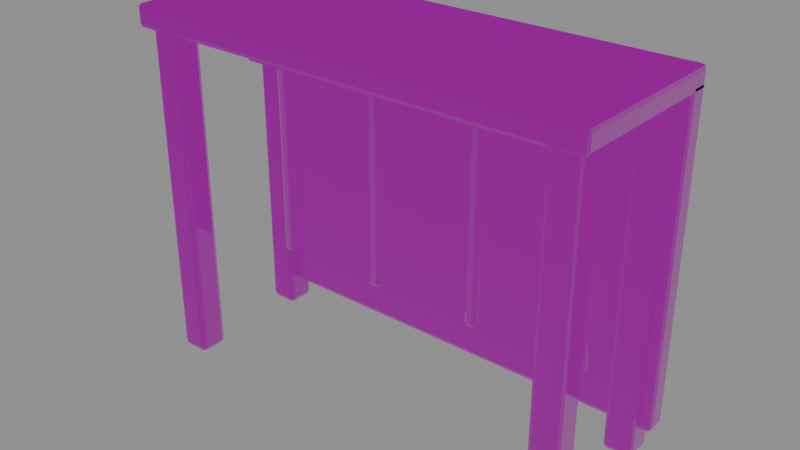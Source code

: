 # Source: rack.blend  (saved by Blender 5.0.119; exported with 4.5.12 LTS)
import bpy
from mathutils import Matrix  # noqa: F401  (used for matrix-valued properties, if any)

bpy.ops.wm.read_factory_settings(use_empty=True)
scene = bpy.context.scene
scene.name = 'Scene'

# ---- images (referenced by path relative to the original .blend; pixels are not part of the script)
import os
ASSET_DIR = os.environ.get("B2B_ASSET_DIR", "")  # directory of the original .blend (textures are referenced by path, not embedded)
HERE = os.path.dirname(os.path.abspath(__file__))  # packed textures are extracted next to this script under _unpacked/

def load_image(name, relpath, width, height, colorspace="sRGB"):
    """Load a texture the original file referenced (path relative to the .blend, or extracted next to this script)."""
    p = next((c for c in (os.path.join(HERE, relpath), os.path.join(ASSET_DIR, relpath)) if relpath and os.path.exists(c)), "")
    if p:
        img = bpy.data.images.load(p, check_existing=True)
        img.name = name
    else:  # same state as the original file: an image datablock whose file is absent (Cycles renders it pink)
        img = bpy.data.images.new(name, width, height)
        img.source = "FILE"
        img.filepath = "//" + (relpath or name)
    img.colorspace_settings.name = colorspace
    return img
img_iron_basecolor_png = load_image('iron_baseColor.png', 'iron_baseColor.png', 1024, 1024, 'sRGB')
img_iron_orm_png = load_image('iron_orm.png', 'iron_orm.png', 1024, 1024, 'Non-Color')
img_iron_normal_png = load_image('iron_normal.png', 'iron_normal.png', 1024, 1024, 'Non-Color')
img_timber_basecolor_png = load_image('timber_baseColor.png', 'timber_baseColor.png', 1024, 1024, 'sRGB')
img_timber_orm_png = load_image('timber_orm.png', 'timber_orm.png', 1024, 1024, 'Non-Color')
img_timber_normal_png = load_image('timber_normal.png', 'timber_normal.png', 1024, 1024, 'Non-Color')

# ---- materials (node trees are filled in below, after node groups)
mat_riftspire_iron = bpy.data.materials.new('riftspire_iron')
mat_riftspire_timber = bpy.data.materials.new('riftspire_timber')

# ---- material node trees
mat_riftspire_iron.use_nodes = True; mat_riftspire_iron.node_tree.nodes.clear()
_N = mat_riftspire_iron.node_tree.nodes; _L = mat_riftspire_iron.node_tree.links
n0 = _N.new('ShaderNodeBsdfPrincipled'); n0.name = 'Principled BSDF'; n0.location = (-200, 100)
n1 = _N.new('ShaderNodeOutputMaterial'); n1.name = 'Material Output'; n1.location = (200, 100)
n2 = _N.new('ShaderNodeTexImage'); n2.name = 'Image Texture'; n2.location = (0, 0)
n2.image = img_iron_basecolor_png
n3 = _N.new('ShaderNodeTexImage'); n3.name = 'Image Texture.001'; n3.location = (0, 0)
n3.image = img_iron_orm_png
n4 = _N.new('ShaderNodeSeparateColor'); n4.name = 'Separate Color'; n4.location = (0, 0)
n5 = _N.new('ShaderNodeTexImage'); n5.name = 'Image Texture.002'; n5.location = (0, 0)
n5.image = img_iron_normal_png
n6 = _N.new('ShaderNodeNormalMap'); n6.name = 'Normal Map'; n6.location = (0, 0)
_L.new(n0.outputs[0], n1.inputs[0])
_L.new(n2.outputs[0], n0.inputs[0])
_L.new(n3.outputs[0], n4.inputs[0])
_L.new(n4.outputs[1], n0.inputs[2])
_L.new(n4.outputs[2], n0.inputs[1])
_L.new(n5.outputs[0], n6.inputs[1])
_L.new(n6.outputs[0], n0.inputs[5])
n1.is_active_output = True
mat_riftspire_timber.use_nodes = True; mat_riftspire_timber.node_tree.nodes.clear()
_N = mat_riftspire_timber.node_tree.nodes; _L = mat_riftspire_timber.node_tree.links
n0 = _N.new('ShaderNodeBsdfPrincipled'); n0.name = 'Principled BSDF'; n0.location = (-200, 100)
n1 = _N.new('ShaderNodeOutputMaterial'); n1.name = 'Material Output'; n1.location = (200, 100)
n2 = _N.new('ShaderNodeTexImage'); n2.name = 'Image Texture'; n2.location = (0, 0)
n2.image = img_timber_basecolor_png
n3 = _N.new('ShaderNodeTexImage'); n3.name = 'Image Texture.001'; n3.location = (0, 0)
n3.image = img_timber_orm_png
n4 = _N.new('ShaderNodeSeparateColor'); n4.name = 'Separate Color'; n4.location = (0, 0)
n5 = _N.new('ShaderNodeTexImage'); n5.name = 'Image Texture.002'; n5.location = (0, 0)
n5.image = img_timber_normal_png
n6 = _N.new('ShaderNodeNormalMap'); n6.name = 'Normal Map'; n6.location = (0, 0)
_L.new(n0.outputs[0], n1.inputs[0])
_L.new(n2.outputs[0], n0.inputs[0])
_L.new(n3.outputs[0], n4.inputs[0])
_L.new(n4.outputs[1], n0.inputs[2])
_L.new(n4.outputs[2], n0.inputs[1])
_L.new(n5.outputs[0], n6.inputs[1])
_L.new(n6.outputs[0], n0.inputs[5])
n1.is_active_output = True

# ---- meshes
me_framed_furniture_leg_014 = bpy.data.meshes.new('framed_furniture_leg.014')
me_framed_furniture_leg_014.from_pydata([(-1.925, -0.675, 0.0), (-1.675, -0.675, 0.0), (-1.675, -0.425, 0.0), (-1.925, -0.425, 0.0), (-1.925, -0.675, 3.0), (-1.675, -0.675, 3.0), (-1.675, -0.425, 3.0), (-1.925, -0.425, 3.0)], [], [(3, 2, 1, 0), (0, 1, 5, 4), (1, 2, 6, 5), (2, 3, 7, 6), (3, 0, 4, 7), (4, 5, 6, 7)])
_uv = me_framed_furniture_leg_014.uv_layers.new(name='UVMap')
_uv.uv.foreach_set('vector', [-0.4812, -0.1063, -0.4187, -0.1063, -0.4187, -0.1688, -0.4812, -0.1688, -0.4812, 0.0, -0.4187, 0.0, -0.4187, 0.75, -0.4812, 0.75, -0.1688, 0.0, -0.1063, 0.0, -0.1063, 0.75, -0.1688, 0.75, -0.4187, 0.0, -0.4812, 0.0, -0.4812, 0.75, -0.4187, 0.75, -0.1063, 0.0, -0.1688, 0.0, -0.1688, 0.75, -0.1063, 0.75, -0.4812, -0.1688, -0.4187, -0.1688, -0.4187, -0.1063, -0.4812, -0.1063])
me_framed_furniture_leg_014.materials.append(mat_riftspire_iron)
me_framed_furniture_leg_014.update()
me_framed_furniture_leg_015 = bpy.data.meshes.new('framed_furniture_leg.015')
me_framed_furniture_leg_015.from_pydata([(-1.925, 0.425, 0.0), (-1.675, 0.425, 0.0), (-1.675, 0.675, 0.0), (-1.925, 0.675, 0.0), (-1.925, 0.425, 3.0), (-1.675, 0.425, 3.0), (-1.675, 0.675, 3.0), (-1.925, 0.675, 3.0)], [], [(3, 2, 1, 0), (0, 1, 5, 4), (1, 2, 6, 5), (2, 3, 7, 6), (3, 0, 4, 7), (4, 5, 6, 7)])
_uv = me_framed_furniture_leg_015.uv_layers.new(name='UVMap')
_uv.uv.foreach_set('vector', [-0.4812, 0.1688, -0.4187, 0.1688, -0.4187, 0.1063, -0.4812, 0.1063, -0.4812, 0.0, -0.4187, 0.0, -0.4187, 0.75, -0.4812, 0.75, 0.1063, 0.0, 0.1688, 0.0, 0.1688, 0.75, 0.1063, 0.75, -0.4187, 0.0, -0.4812, 0.0, -0.4812, 0.75, -0.4187, 0.75, 0.1688, 0.0, 0.1063, 0.0, 0.1063, 0.75, 0.1688, 0.75, -0.4812, 0.1063, -0.4187, 0.1063, -0.4187, 0.1688, -0.4812, 0.1688])
me_framed_furniture_leg_015.materials.append(mat_riftspire_iron)
me_framed_furniture_leg_015.update()
me_framed_furniture_leg_016 = bpy.data.meshes.new('framed_furniture_leg.016')
me_framed_furniture_leg_016.from_pydata([(1.675, -0.675, 0.0), (1.925, -0.675, 0.0), (1.925, -0.425, 0.0), (1.675, -0.425, 0.0), (1.675, -0.675, 3.0), (1.925, -0.675, 3.0), (1.925, -0.425, 3.0), (1.675, -0.425, 3.0)], [], [(3, 2, 1, 0), (0, 1, 5, 4), (1, 2, 6, 5), (2, 3, 7, 6), (3, 0, 4, 7), (4, 5, 6, 7)])
_uv = me_framed_furniture_leg_016.uv_layers.new(name='UVMap')
_uv.uv.foreach_set('vector', [0.4187, -0.1063, 0.4812, -0.1063, 0.4812, -0.1688, 0.4187, -0.1688, 0.4187, 0.0, 0.4812, 0.0, 0.4812, 0.75, 0.4187, 0.75, -0.1688, 0.0, -0.1063, 0.0, -0.1063, 0.75, -0.1688, 0.75, 0.4812, 0.0, 0.4187, 0.0, 0.4187, 0.75, 0.4812, 0.75, -0.1063, 0.0, -0.1688, 0.0, -0.1688, 0.75, -0.1063, 0.75, 0.4187, -0.1688, 0.4812, -0.1688, 0.4812, -0.1063, 0.4187, -0.1063])
me_framed_furniture_leg_016.materials.append(mat_riftspire_iron)
me_framed_furniture_leg_016.update()
me_framed_furniture_leg_017 = bpy.data.meshes.new('framed_furniture_leg.017')
me_framed_furniture_leg_017.from_pydata([(1.675, 0.425, 0.0), (1.925, 0.425, 0.0), (1.925, 0.675, 0.0), (1.675, 0.675, 0.0), (1.675, 0.425, 3.0), (1.925, 0.425, 3.0), (1.925, 0.675, 3.0), (1.675, 0.675, 3.0)], [], [(3, 2, 1, 0), (0, 1, 5, 4), (1, 2, 6, 5), (2, 3, 7, 6), (3, 0, 4, 7), (4, 5, 6, 7)])
_uv = me_framed_furniture_leg_017.uv_layers.new(name='UVMap')
_uv.uv.foreach_set('vector', [0.4187, 0.1688, 0.4812, 0.1688, 0.4812, 0.1063, 0.4187, 0.1063, 0.4187, 0.0, 0.4812, 0.0, 0.4812, 0.75, 0.4187, 0.75, 0.1063, 0.0, 0.1688, 0.0, 0.1688, 0.75, 0.1063, 0.75, 0.4812, 0.0, 0.4187, 0.0, 0.4187, 0.75, 0.4812, 0.75, 0.1688, 0.0, 0.1063, 0.0, 0.1063, 0.75, 0.1688, 0.75, 0.4187, 0.1063, 0.4812, 0.1063, 0.4812, 0.1688, 0.4187, 0.1688])
me_framed_furniture_leg_017.materials.append(mat_riftspire_iron)
me_framed_furniture_leg_017.update()
me_planked_surface_005 = bpy.data.meshes.new('planked_surface.005')
me_planked_surface_005.from_pydata([(-2.0, -0.75, 2.9), (2.0, -0.75, 2.9), (2.0, 0.75, 2.9), (-2.0, 0.75, 2.9), (-2.0, -0.75, 3.1), (2.0, -0.75, 3.1), (2.0, 0.75, 3.1), (-2.0, 0.75, 3.1)], [], [(3, 2, 1, 0), (0, 1, 5, 4), (1, 2, 6, 5), (2, 3, 7, 6), (3, 0, 4, 7), (4, 5, 6, 7)])
_uv = me_planked_surface_005.uv_layers.new(name='UVMap')
_uv.uv.foreach_set('vector', [-0.5, 0.1875, 0.5, 0.1875, 0.5, -0.1875, -0.5, -0.1875, -0.5, 0.725, 0.5, 0.725, 0.5, 0.775, -0.5, 0.775, -0.1875, 0.725, 0.1875, 0.725, 0.1875, 0.775, -0.1875, 0.775, 0.5, 0.725, -0.5, 0.725, -0.5, 0.775, 0.5, 0.775, 0.1875, 0.725, -0.1875, 0.725, -0.1875, 0.775, 0.1875, 0.775, -0.5, -0.1875, 0.5, -0.1875, 0.5, 0.1875, -0.5, 0.1875])
me_planked_surface_005.materials.append(mat_riftspire_timber)
me_planked_surface_005.update()
me_tool_rack_back = bpy.data.meshes.new('tool_rack_back')
me_tool_rack_back.from_pydata([(-2.0, 0.55, 0.2), (2.0, 0.55, 0.2), (2.0, 0.75, 0.2), (-2.0, 0.75, 0.2), (-2.0, 0.55, 3.0), (2.0, 0.55, 3.0), (2.0, 0.75, 3.0), (-2.0, 0.75, 3.0)], [], [(3, 2, 1, 0), (0, 1, 5, 4), (1, 2, 6, 5), (2, 3, 7, 6), (3, 0, 4, 7), (4, 5, 6, 7)])
_uv = me_tool_rack_back.uv_layers.new(name='UVMap')
_uv.uv.foreach_set('vector', [-0.5, 0.1875, 0.5, 0.1875, 0.5, 0.1375, -0.5, 0.1375, -0.5, 0.05, 0.5, 0.05, 0.5, 0.75, -0.5, 0.75, 0.1375, 0.05, 0.1875, 0.05, 0.1875, 0.75, 0.1375, 0.75, 0.5, 0.05, -0.5, 0.05, -0.5, 0.75, 0.5, 0.75, 0.1875, 0.05, 0.1375, 0.05, 0.1375, 0.75, 0.1875, 0.75, -0.5, 0.1375, 0.5, 0.1375, 0.5, 0.1875, -0.5, 0.1875])
me_tool_rack_back.materials.append(mat_riftspire_timber)
me_tool_rack_back.update()
me_hanging_tool_haft = bpy.data.meshes.new('hanging_tool_haft')
me_hanging_tool_haft.from_pydata([(-0.05, -0.05, -1.0), (0.05, -0.05, -1.0), (0.05, 0.05, -1.0), (-0.05, 0.05, -1.0), (-0.05, -0.05, 1.0), (0.05, -0.05, 1.0), (0.05, 0.05, 1.0), (-0.05, 0.05, 1.0)], [], [(3, 2, 1, 0), (0, 1, 5, 4), (1, 2, 6, 5), (2, 3, 7, 6), (3, 0, 4, 7), (4, 5, 6, 7)])
_uv = me_hanging_tool_haft.uv_layers.new(name='UVMap')
_uv.uv.foreach_set('vector', [-0.0125, 0.0125, 0.0125, 0.0125, 0.0125, -0.0125, -0.0125, -0.0125, -0.0125, -0.25, 0.0125, -0.25, 0.0125, 0.25, -0.0125, 0.25, -0.0125, -0.25, 0.0125, -0.25, 0.0125, 0.25, -0.0125, 0.25, 0.0125, -0.25, -0.0125, -0.25, -0.0125, 0.25, 0.0125, 0.25, 0.0125, -0.25, -0.0125, -0.25, -0.0125, 0.25, 0.0125, 0.25, -0.0125, -0.0125, 0.0125, -0.0125, 0.0125, 0.0125, -0.0125, 0.0125])
me_hanging_tool_haft.materials.append(mat_riftspire_timber)
me_hanging_tool_haft.update()
me_hammer_head = bpy.data.meshes.new('hammer_head')
me_hammer_head.from_pydata([(-1.775, 0.125, 2.45), (-1.225, 0.125, 2.45), (-1.225, 0.475, 2.45), (-1.775, 0.475, 2.45), (-1.775, 0.125, 2.75), (-1.225, 0.125, 2.75), (-1.225, 0.475, 2.75), (-1.775, 0.475, 2.75)], [], [(3, 2, 1, 0), (0, 1, 5, 4), (1, 2, 6, 5), (2, 3, 7, 6), (3, 0, 4, 7), (4, 5, 6, 7)])
_uv = me_hammer_head.uv_layers.new(name='UVMap')
_uv.uv.foreach_set('vector', [-0.4437, 0.1187, -0.3063, 0.1187, -0.3063, 0.03125, -0.4437, 0.03125, -0.4437, 0.6125, -0.3063, 0.6125, -0.3063, 0.6875, -0.4437, 0.6875, 0.03125, 0.6125, 0.1187, 0.6125, 0.1187, 0.6875, 0.03125, 0.6875, -0.3063, 0.6125, -0.4437, 0.6125, -0.4437, 0.6875, -0.3063, 0.6875, 0.1187, 0.6125, 0.03125, 0.6125, 0.03125, 0.6875, 0.1187, 0.6875, -0.4437, 0.03125, -0.3063, 0.03125, -0.3063, 0.1187, -0.4437, 0.1187])
me_hammer_head.materials.append(mat_riftspire_iron)
me_hammer_head.update()
me_hanging_tool_haft_001 = bpy.data.meshes.new('hanging_tool_haft.001')
me_hanging_tool_haft_001.from_pydata([(-0.05, -0.05, -1.0), (0.05, -0.05, -1.0), (0.05, 0.05, -1.0), (-0.05, 0.05, -1.0), (-0.05, -0.05, 1.0), (0.05, -0.05, 1.0), (0.05, 0.05, 1.0), (-0.05, 0.05, 1.0)], [], [(3, 2, 1, 0), (0, 1, 5, 4), (1, 2, 6, 5), (2, 3, 7, 6), (3, 0, 4, 7), (4, 5, 6, 7)])
_uv = me_hanging_tool_haft_001.uv_layers.new(name='UVMap')
_uv.uv.foreach_set('vector', [-0.0125, 0.0125, 0.0125, 0.0125, 0.0125, -0.0125, -0.0125, -0.0125, -0.0125, -0.25, 0.0125, -0.25, 0.0125, 0.25, -0.0125, 0.25, -0.0125, -0.25, 0.0125, -0.25, 0.0125, 0.25, -0.0125, 0.25, 0.0125, -0.25, -0.0125, -0.25, -0.0125, 0.25, 0.0125, 0.25, 0.0125, -0.25, -0.0125, -0.25, -0.0125, 0.25, 0.0125, 0.25, -0.0125, -0.0125, 0.0125, -0.0125, 0.0125, 0.0125, -0.0125, 0.0125])
me_hanging_tool_haft_001.materials.append(mat_riftspire_timber)
me_hanging_tool_haft_001.update()
me_hammer_head_001 = bpy.data.meshes.new('hammer_head.001')
me_hammer_head_001.from_pydata([(-0.775, 0.125, 2.45), (-0.225, 0.125, 2.45), (-0.225, 0.475, 2.45), (-0.775, 0.475, 2.45), (-0.775, 0.125, 2.75), (-0.225, 0.125, 2.75), (-0.225, 0.475, 2.75), (-0.775, 0.475, 2.75)], [], [(3, 2, 1, 0), (0, 1, 5, 4), (1, 2, 6, 5), (2, 3, 7, 6), (3, 0, 4, 7), (4, 5, 6, 7)])
_uv = me_hammer_head_001.uv_layers.new(name='UVMap')
_uv.uv.foreach_set('vector', [-0.1937, 0.1187, -0.05625, 0.1187, -0.05625, 0.03125, -0.1937, 0.03125, -0.1937, 0.6125, -0.05625, 0.6125, -0.05625, 0.6875, -0.1937, 0.6875, 0.03125, 0.6125, 0.1187, 0.6125, 0.1187, 0.6875, 0.03125, 0.6875, -0.05625, 0.6125, -0.1937, 0.6125, -0.1937, 0.6875, -0.05625, 0.6875, 0.1187, 0.6125, 0.03125, 0.6125, 0.03125, 0.6875, 0.1187, 0.6875, -0.1937, 0.03125, -0.05625, 0.03125, -0.05625, 0.1187, -0.1937, 0.1187])
me_hammer_head_001.materials.append(mat_riftspire_iron)
me_hammer_head_001.update()
me_hanging_tool_haft_002 = bpy.data.meshes.new('hanging_tool_haft.002')
me_hanging_tool_haft_002.from_pydata([(-0.05, -0.05, -1.0), (0.05, -0.05, -1.0), (0.05, 0.05, -1.0), (-0.05, 0.05, -1.0), (-0.05, -0.05, 1.0), (0.05, -0.05, 1.0), (0.05, 0.05, 1.0), (-0.05, 0.05, 1.0)], [], [(3, 2, 1, 0), (0, 1, 5, 4), (1, 2, 6, 5), (2, 3, 7, 6), (3, 0, 4, 7), (4, 5, 6, 7)])
_uv = me_hanging_tool_haft_002.uv_layers.new(name='UVMap')
_uv.uv.foreach_set('vector', [-0.0125, 0.0125, 0.0125, 0.0125, 0.0125, -0.0125, -0.0125, -0.0125, -0.0125, -0.25, 0.0125, -0.25, 0.0125, 0.25, -0.0125, 0.25, -0.0125, -0.25, 0.0125, -0.25, 0.0125, 0.25, -0.0125, 0.25, 0.0125, -0.25, -0.0125, -0.25, -0.0125, 0.25, 0.0125, 0.25, 0.0125, -0.25, -0.0125, -0.25, -0.0125, 0.25, 0.0125, 0.25, -0.0125, -0.0125, 0.0125, -0.0125, 0.0125, 0.0125, -0.0125, 0.0125])
me_hanging_tool_haft_002.materials.append(mat_riftspire_timber)
me_hanging_tool_haft_002.update()
me_hammer_head_002 = bpy.data.meshes.new('hammer_head.002')
me_hammer_head_002.from_pydata([(0.225, 0.125, 2.45), (0.775, 0.125, 2.45), (0.775, 0.475, 2.45), (0.225, 0.475, 2.45), (0.225, 0.125, 2.75), (0.775, 0.125, 2.75), (0.775, 0.475, 2.75), (0.225, 0.475, 2.75)], [], [(3, 2, 1, 0), (0, 1, 5, 4), (1, 2, 6, 5), (2, 3, 7, 6), (3, 0, 4, 7), (4, 5, 6, 7)])
_uv = me_hammer_head_002.uv_layers.new(name='UVMap')
_uv.uv.foreach_set('vector', [0.05625, 0.1187, 0.1937, 0.1187, 0.1937, 0.03125, 0.05625, 0.03125, 0.05625, 0.6125, 0.1937, 0.6125, 0.1937, 0.6875, 0.05625, 0.6875, 0.03125, 0.6125, 0.1187, 0.6125, 0.1187, 0.6875, 0.03125, 0.6875, 0.1937, 0.6125, 0.05625, 0.6125, 0.05625, 0.6875, 0.1937, 0.6875, 0.1187, 0.6125, 0.03125, 0.6125, 0.03125, 0.6875, 0.1187, 0.6875, 0.05625, 0.03125, 0.1937, 0.03125, 0.1937, 0.1187, 0.05625, 0.1187])
me_hammer_head_002.materials.append(mat_riftspire_iron)
me_hammer_head_002.update()
me_hanging_tool_haft_003 = bpy.data.meshes.new('hanging_tool_haft.003')
me_hanging_tool_haft_003.from_pydata([(-0.05, -0.05, -1.0), (0.05, -0.05, -1.0), (0.05, 0.05, -1.0), (-0.05, 0.05, -1.0), (-0.05, -0.05, 1.0), (0.05, -0.05, 1.0), (0.05, 0.05, 1.0), (-0.05, 0.05, 1.0)], [], [(3, 2, 1, 0), (0, 1, 5, 4), (1, 2, 6, 5), (2, 3, 7, 6), (3, 0, 4, 7), (4, 5, 6, 7)])
_uv = me_hanging_tool_haft_003.uv_layers.new(name='UVMap')
_uv.uv.foreach_set('vector', [-0.0125, 0.0125, 0.0125, 0.0125, 0.0125, -0.0125, -0.0125, -0.0125, -0.0125, -0.25, 0.0125, -0.25, 0.0125, 0.25, -0.0125, 0.25, -0.0125, -0.25, 0.0125, -0.25, 0.0125, 0.25, -0.0125, 0.25, 0.0125, -0.25, -0.0125, -0.25, -0.0125, 0.25, 0.0125, 0.25, 0.0125, -0.25, -0.0125, -0.25, -0.0125, 0.25, 0.0125, 0.25, -0.0125, -0.0125, 0.0125, -0.0125, 0.0125, 0.0125, -0.0125, 0.0125])
me_hanging_tool_haft_003.materials.append(mat_riftspire_timber)
me_hanging_tool_haft_003.update()
me_hammer_head_003 = bpy.data.meshes.new('hammer_head.003')
me_hammer_head_003.from_pydata([(1.225, 0.125, 2.45), (1.775, 0.125, 2.45), (1.775, 0.475, 2.45), (1.225, 0.475, 2.45), (1.225, 0.125, 2.75), (1.775, 0.125, 2.75), (1.775, 0.475, 2.75), (1.225, 0.475, 2.75)], [], [(3, 2, 1, 0), (0, 1, 5, 4), (1, 2, 6, 5), (2, 3, 7, 6), (3, 0, 4, 7), (4, 5, 6, 7)])
_uv = me_hammer_head_003.uv_layers.new(name='UVMap')
_uv.uv.foreach_set('vector', [0.3063, 0.1187, 0.4437, 0.1187, 0.4437, 0.03125, 0.3063, 0.03125, 0.3063, 0.6125, 0.4437, 0.6125, 0.4437, 0.6875, 0.3063, 0.6875, 0.03125, 0.6125, 0.1187, 0.6125, 0.1187, 0.6875, 0.03125, 0.6875, 0.4437, 0.6125, 0.3063, 0.6125, 0.3063, 0.6875, 0.4437, 0.6875, 0.1187, 0.6125, 0.03125, 0.6125, 0.03125, 0.6875, 0.1187, 0.6875, 0.3063, 0.03125, 0.4437, 0.03125, 0.4437, 0.1187, 0.3063, 0.1187])
me_hammer_head_003.materials.append(mat_riftspire_iron)
me_hammer_head_003.update()

# ---- objects
ob_framed_furniture_leg = bpy.data.objects.new('framed_furniture_leg', me_framed_furniture_leg_014)
ob_framed_furniture_leg_001 = bpy.data.objects.new('framed_furniture_leg.001', me_framed_furniture_leg_015)
ob_framed_furniture_leg_002 = bpy.data.objects.new('framed_furniture_leg.002', me_framed_furniture_leg_016)
ob_framed_furniture_leg_003 = bpy.data.objects.new('framed_furniture_leg.003', me_framed_furniture_leg_017)
ob_planked_surface = bpy.data.objects.new('planked_surface', me_planked_surface_005)
ob_tool_rack_back = bpy.data.objects.new('tool_rack_back', me_tool_rack_back)
ob_hanging_tool_haft = bpy.data.objects.new('hanging_tool_haft', me_hanging_tool_haft)
ob_hammer_head = bpy.data.objects.new('hammer_head', me_hammer_head)
ob_hanging_tool_haft_001 = bpy.data.objects.new('hanging_tool_haft.001', me_hanging_tool_haft_001)
ob_hammer_head_001 = bpy.data.objects.new('hammer_head.001', me_hammer_head_001)
ob_hanging_tool_haft_002 = bpy.data.objects.new('hanging_tool_haft.002', me_hanging_tool_haft_002)
ob_hammer_head_002 = bpy.data.objects.new('hammer_head.002', me_hammer_head_002)
ob_hanging_tool_haft_003 = bpy.data.objects.new('hanging_tool_haft.003', me_hanging_tool_haft_003)
ob_hammer_head_003 = bpy.data.objects.new('hammer_head.003', me_hammer_head_003)

# ---- transforms, parenting, visibility, modifiers, constraints
ob_framed_furniture_leg.location = (0.0, 0.0, 0.0)
_m = ob_framed_furniture_leg.modifiers.new('worn_cut_edges', 'BEVEL')
_m.width = 0.04
_m.width_pct = 0.04
_m.segments = 2
ob_framed_furniture_leg_001.location = (0.0, 0.0, 0.0)
_m = ob_framed_furniture_leg_001.modifiers.new('worn_cut_edges', 'BEVEL')
_m.width = 0.04
_m.width_pct = 0.04
_m.segments = 2
ob_framed_furniture_leg_002.location = (0.0, 0.0, 0.0)
_m = ob_framed_furniture_leg_002.modifiers.new('worn_cut_edges', 'BEVEL')
_m.width = 0.04
_m.width_pct = 0.04
_m.segments = 2
ob_framed_furniture_leg_003.location = (0.0, 0.0, 0.0)
_m = ob_framed_furniture_leg_003.modifiers.new('worn_cut_edges', 'BEVEL')
_m.width = 0.04
_m.width_pct = 0.04
_m.segments = 2
ob_planked_surface.location = (0.0, 0.0, 0.0)
_m = ob_planked_surface.modifiers.new('worn_cut_edges', 'BEVEL')
_m.width = 0.04
_m.width_pct = 0.04
_m.segments = 2
ob_tool_rack_back.location = (0.0, 0.0, 0.0)
_m = ob_tool_rack_back.modifiers.new('worn_cut_edges', 'BEVEL')
_m.width = 0.04
_m.width_pct = 0.04
_m.segments = 2
ob_hanging_tool_haft.location = (-1.5, 0.3, 1.7)
ob_hanging_tool_haft.rotation_euler = (0.0, -0.0, -3.142)
_m = ob_hanging_tool_haft.modifiers.new('worn_cut_edges', 'BEVEL')
_m.width = 0.025
_m.width_pct = 0.025
_m.segments = 2
ob_hammer_head.location = (0.0, 0.0, 0.0)
_m = ob_hammer_head.modifiers.new('worn_cut_edges', 'BEVEL')
_m.width = 0.04
_m.width_pct = 0.04
_m.segments = 2
ob_hanging_tool_haft_001.location = (-0.5, 0.3, 1.7)
ob_hanging_tool_haft_001.rotation_euler = (0.0, -0.0, -3.142)
_m = ob_hanging_tool_haft_001.modifiers.new('worn_cut_edges', 'BEVEL')
_m.width = 0.025
_m.width_pct = 0.025
_m.segments = 2
ob_hammer_head_001.location = (0.0, 0.0, 0.0)
_m = ob_hammer_head_001.modifiers.new('worn_cut_edges', 'BEVEL')
_m.width = 0.04
_m.width_pct = 0.04
_m.segments = 2
ob_hanging_tool_haft_002.location = (0.5, 0.3, 1.7)
ob_hanging_tool_haft_002.rotation_euler = (0.0, -0.0, -3.142)
_m = ob_hanging_tool_haft_002.modifiers.new('worn_cut_edges', 'BEVEL')
_m.width = 0.025
_m.width_pct = 0.025
_m.segments = 2
ob_hammer_head_002.location = (0.0, 0.0, 0.0)
_m = ob_hammer_head_002.modifiers.new('worn_cut_edges', 'BEVEL')
_m.width = 0.04
_m.width_pct = 0.04
_m.segments = 2
ob_hanging_tool_haft_003.location = (1.5, 0.3, 1.7)
ob_hanging_tool_haft_003.rotation_euler = (0.0, -0.0, -3.142)
_m = ob_hanging_tool_haft_003.modifiers.new('worn_cut_edges', 'BEVEL')
_m.width = 0.025
_m.width_pct = 0.025
_m.segments = 2
ob_hammer_head_003.location = (0.0, 0.0, 0.0)
_m = ob_hammer_head_003.modifiers.new('worn_cut_edges', 'BEVEL')
_m.width = 0.04
_m.width_pct = 0.04
_m.segments = 2

# ---- collection membership
scene.collection.objects.link(ob_framed_furniture_leg)
scene.collection.objects.link(ob_framed_furniture_leg_001)
scene.collection.objects.link(ob_framed_furniture_leg_002)
scene.collection.objects.link(ob_framed_furniture_leg_003)
scene.collection.objects.link(ob_planked_surface)
scene.collection.objects.link(ob_tool_rack_back)
scene.collection.objects.link(ob_hanging_tool_haft)
scene.collection.objects.link(ob_hammer_head)
scene.collection.objects.link(ob_hanging_tool_haft_001)
scene.collection.objects.link(ob_hammer_head_001)
scene.collection.objects.link(ob_hanging_tool_haft_002)
scene.collection.objects.link(ob_hammer_head_002)
scene.collection.objects.link(ob_hanging_tool_haft_003)
scene.collection.objects.link(ob_hammer_head_003)

# ---- scene / render settings (as saved in the file)
scene.frame_start = 1; scene.frame_end = 250; scene.frame_set(1)
scene.render.engine = 'BLENDER_EEVEE_NEXT'
scene.render.bake_bias = 0.0
scene.render.bake_samples = 0
scene.cycles.sampling_pattern = 'TABULATED_SOBOL'
scene.eevee.use_volume_custom_range = False
bpy.context.view_layer.update()

# ---- added for rendering (the .blend has no active camera and no usable light): camera, sun + grey world if the file has none
cam_auto = bpy.data.cameras.new('AutoCamera')
cam_auto.lens = 50.0
cam_auto.sensor_width = 36.0
cam_auto.clip_end = 1000.0
ob_auto_camera = bpy.data.objects.new('AutoCamera', cam_auto)
scene.collection.objects.link(ob_auto_camera)
ob_auto_camera.location = (4.88357, -5.86029, 5.45686)
ob_auto_camera.rotation_euler = (1.09748, -7.21219e-08, 0.694738)
scene.camera = ob_auto_camera
light_auto_sun = bpy.data.lights.new('AutoSun', 'SUN')
light_auto_sun.energy = 3.0
light_auto_sun.angle = 0.0523599
ob_auto_sun = bpy.data.objects.new('AutoSun', light_auto_sun)
scene.collection.objects.link(ob_auto_sun)
ob_auto_sun.rotation_euler = (0.872665, 0.174533, 0.523599)
if scene.world is None:
    world_auto = bpy.data.worlds.new('AutoWorld')
    world_auto.color = (0.3, 0.3, 0.3)
    scene.world = world_auto
bpy.context.view_layer.update()
